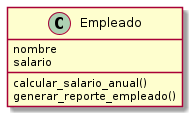

The diagram above was rendered by PlantUML. Its source (embedded in the PNG):
@startuml classes_SRP__P
set namespaceSeparator none
class "Empleado" as SRP_P.Empleado {
  nombre
  salario
  calcular_salario_anual()
  generar_reporte_empleado()
}
@enduml